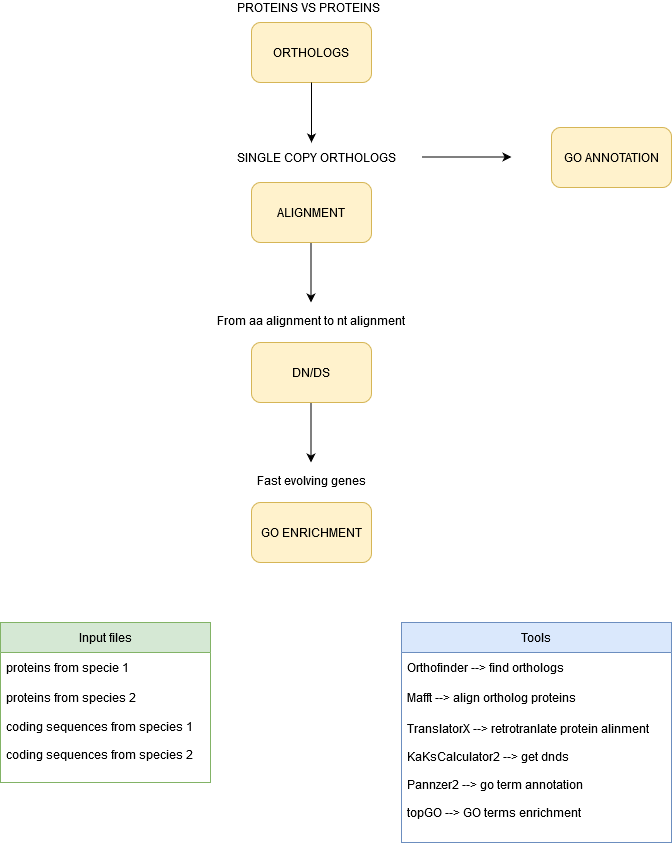

The diagram above was exported from draw.io. Its source (the exported page's mxGraphModel, read from the mxfile embedded in the PNG):
<mxGraphModel dx="1422" dy="791" grid="1" gridSize="10" guides="1" tooltips="1" connect="1" arrows="1" fold="1" page="1" pageScale="1" pageWidth="827" pageHeight="1169" math="0" shadow="0">
  <root>
    <mxCell id="WIyWlLk6GJQsqaUBKTNV-0" />
    <mxCell id="WIyWlLk6GJQsqaUBKTNV-1" parent="WIyWlLk6GJQsqaUBKTNV-0" />
    <mxCell id="N_NWsDJzQP0U_OAqoVXp-4" value="ORTHOLOGS" style="rounded=1;whiteSpace=wrap;html=1;fillColor=#fff2cc;strokeColor=#d6b656;" vertex="1" parent="WIyWlLk6GJQsqaUBKTNV-1">
      <mxGeometry x="330" y="60" width="120" height="60" as="geometry" />
    </mxCell>
    <mxCell id="N_NWsDJzQP0U_OAqoVXp-6" value="" style="endArrow=classic;html=1;rounded=0;" edge="1" parent="WIyWlLk6GJQsqaUBKTNV-1">
      <mxGeometry width="50" height="50" relative="1" as="geometry">
        <mxPoint x="390" y="120" as="sourcePoint" />
        <mxPoint x="390" y="180" as="targetPoint" />
        <Array as="points">
          <mxPoint x="390" y="120" />
        </Array>
      </mxGeometry>
    </mxCell>
    <mxCell id="N_NWsDJzQP0U_OAqoVXp-8" value="ALIGNMENT" style="rounded=1;whiteSpace=wrap;html=1;fillColor=#fff2cc;strokeColor=#d6b656;" vertex="1" parent="WIyWlLk6GJQsqaUBKTNV-1">
      <mxGeometry x="330" y="220" width="120" height="60" as="geometry" />
    </mxCell>
    <mxCell id="N_NWsDJzQP0U_OAqoVXp-10" value="DN/DS" style="rounded=1;whiteSpace=wrap;html=1;fillColor=#fff2cc;strokeColor=#d6b656;" vertex="1" parent="WIyWlLk6GJQsqaUBKTNV-1">
      <mxGeometry x="330" y="380" width="120" height="60" as="geometry" />
    </mxCell>
    <mxCell id="N_NWsDJzQP0U_OAqoVXp-11" value="PROTEINS VS PROTEINS &amp;nbsp; " style="text;html=1;strokeColor=none;fillColor=none;align=center;verticalAlign=middle;whiteSpace=wrap;rounded=0;" vertex="1" parent="WIyWlLk6GJQsqaUBKTNV-1">
      <mxGeometry x="308.25" y="40" width="164.5" height="10" as="geometry" />
    </mxCell>
    <mxCell id="N_NWsDJzQP0U_OAqoVXp-13" value="SINGLE COPY ORTHOLOGS" style="text;html=1;strokeColor=none;fillColor=none;align=center;verticalAlign=middle;whiteSpace=wrap;rounded=0;" vertex="1" parent="WIyWlLk6GJQsqaUBKTNV-1">
      <mxGeometry x="290" y="180" width="210" height="30" as="geometry" />
    </mxCell>
    <mxCell id="N_NWsDJzQP0U_OAqoVXp-18" value="From aa alignment to nt alignment&#10;&#10;" style="text;strokeColor=none;fillColor=none;align=left;verticalAlign=middle;spacingLeft=4;spacingRight=4;overflow=hidden;points=[[0,0.5],[1,0.5]];portConstraint=eastwest;rotatable=0;" vertex="1" parent="WIyWlLk6GJQsqaUBKTNV-1">
      <mxGeometry x="290" y="350" width="210" height="30" as="geometry" />
    </mxCell>
    <mxCell id="N_NWsDJzQP0U_OAqoVXp-23" value="" style="endArrow=classic;html=1;rounded=0;" edge="1" parent="WIyWlLk6GJQsqaUBKTNV-1">
      <mxGeometry width="50" height="50" relative="1" as="geometry">
        <mxPoint x="389.5" y="280" as="sourcePoint" />
        <mxPoint x="389.5" y="340" as="targetPoint" />
        <Array as="points">
          <mxPoint x="389.5" y="280" />
        </Array>
      </mxGeometry>
    </mxCell>
    <mxCell id="N_NWsDJzQP0U_OAqoVXp-24" value="" style="endArrow=classic;html=1;rounded=0;" edge="1" parent="WIyWlLk6GJQsqaUBKTNV-1">
      <mxGeometry width="50" height="50" relative="1" as="geometry">
        <mxPoint x="389.5" y="440" as="sourcePoint" />
        <mxPoint x="389.5" y="500" as="targetPoint" />
        <Array as="points">
          <mxPoint x="389.5" y="440" />
        </Array>
      </mxGeometry>
    </mxCell>
    <mxCell id="N_NWsDJzQP0U_OAqoVXp-25" value="GO ENRICHMENT" style="rounded=1;whiteSpace=wrap;html=1;fillColor=#fff2cc;strokeColor=#d6b656;" vertex="1" parent="WIyWlLk6GJQsqaUBKTNV-1">
      <mxGeometry x="330" y="540" width="120" height="60" as="geometry" />
    </mxCell>
    <mxCell id="N_NWsDJzQP0U_OAqoVXp-26" value="Fast evolving genes&#10;" style="text;strokeColor=none;fillColor=none;align=left;verticalAlign=middle;spacingLeft=4;spacingRight=4;overflow=hidden;points=[[0,0.5],[1,0.5]];portConstraint=eastwest;rotatable=0;" vertex="1" parent="WIyWlLk6GJQsqaUBKTNV-1">
      <mxGeometry x="330" y="510" width="121" height="30" as="geometry" />
    </mxCell>
    <mxCell id="N_NWsDJzQP0U_OAqoVXp-27" value="" style="endArrow=classic;html=1;rounded=0;" edge="1" parent="WIyWlLk6GJQsqaUBKTNV-1">
      <mxGeometry width="50" height="50" relative="1" as="geometry">
        <mxPoint x="500" y="194.5" as="sourcePoint" />
        <mxPoint x="590" y="194.5" as="targetPoint" />
      </mxGeometry>
    </mxCell>
    <mxCell id="N_NWsDJzQP0U_OAqoVXp-28" value="GO ANNOTATION" style="rounded=1;whiteSpace=wrap;html=1;fillColor=#fff2cc;strokeColor=#d6b656;" vertex="1" parent="WIyWlLk6GJQsqaUBKTNV-1">
      <mxGeometry x="630" y="165" width="120" height="60" as="geometry" />
    </mxCell>
    <mxCell id="N_NWsDJzQP0U_OAqoVXp-29" value="Input files" style="swimlane;fontStyle=0;childLayout=stackLayout;horizontal=1;startSize=30;horizontalStack=0;resizeParent=1;resizeParentMax=0;resizeLast=0;collapsible=1;marginBottom=0;fillColor=#d5e8d4;strokeColor=#82b366;" vertex="1" parent="WIyWlLk6GJQsqaUBKTNV-1">
      <mxGeometry x="79" y="660" width="210" height="160" as="geometry" />
    </mxCell>
    <mxCell id="N_NWsDJzQP0U_OAqoVXp-30" value="proteins from specie 1" style="text;align=left;verticalAlign=middle;spacingLeft=4;spacingRight=4;overflow=hidden;points=[[0,0.5],[1,0.5]];portConstraint=eastwest;rotatable=0;" vertex="1" parent="N_NWsDJzQP0U_OAqoVXp-29">
      <mxGeometry y="30" width="210" height="30" as="geometry" />
    </mxCell>
    <mxCell id="N_NWsDJzQP0U_OAqoVXp-31" value="proteins from species 2" style="text;align=left;verticalAlign=middle;spacingLeft=4;spacingRight=4;overflow=hidden;points=[[0,0.5],[1,0.5]];portConstraint=eastwest;rotatable=0;" vertex="1" parent="N_NWsDJzQP0U_OAqoVXp-29">
      <mxGeometry y="60" width="210" height="30" as="geometry" />
    </mxCell>
    <mxCell id="N_NWsDJzQP0U_OAqoVXp-32" value="coding sequences from species 1&#10;&#10;coding sequences from species 2&#10;" style="text;align=left;verticalAlign=middle;spacingLeft=4;spacingRight=4;overflow=hidden;points=[[0,0.5],[1,0.5]];portConstraint=eastwest;rotatable=0;" vertex="1" parent="N_NWsDJzQP0U_OAqoVXp-29">
      <mxGeometry y="90" width="210" height="70" as="geometry" />
    </mxCell>
    <mxCell id="N_NWsDJzQP0U_OAqoVXp-33" value="Tools" style="swimlane;fontStyle=0;childLayout=stackLayout;horizontal=1;startSize=30;horizontalStack=0;resizeParent=1;resizeParentMax=0;resizeLast=0;collapsible=1;marginBottom=0;fillColor=#dae8fc;strokeColor=#6c8ebf;" vertex="1" parent="WIyWlLk6GJQsqaUBKTNV-1">
      <mxGeometry x="480" y="660" width="270" height="220" as="geometry">
        <mxRectangle x="479" y="660" width="60" height="30" as="alternateBounds" />
      </mxGeometry>
    </mxCell>
    <mxCell id="N_NWsDJzQP0U_OAqoVXp-34" value="Orthofinder --&gt; find orthologs" style="text;strokeColor=none;fillColor=none;align=left;verticalAlign=middle;spacingLeft=4;spacingRight=4;overflow=hidden;points=[[0,0.5],[1,0.5]];portConstraint=eastwest;rotatable=0;" vertex="1" parent="N_NWsDJzQP0U_OAqoVXp-33">
      <mxGeometry y="30" width="270" height="30" as="geometry" />
    </mxCell>
    <mxCell id="N_NWsDJzQP0U_OAqoVXp-35" value="Mafft --&gt; align ortholog proteins" style="text;strokeColor=none;fillColor=none;align=left;verticalAlign=middle;spacingLeft=4;spacingRight=4;overflow=hidden;points=[[0,0.5],[1,0.5]];portConstraint=eastwest;rotatable=0;" vertex="1" parent="N_NWsDJzQP0U_OAqoVXp-33">
      <mxGeometry y="60" width="270" height="30" as="geometry" />
    </mxCell>
    <mxCell id="N_NWsDJzQP0U_OAqoVXp-36" value="TranslatorX --&gt; retrotranlate protein alinment&#10;&#10;KaKsCalculator2 --&gt; get dnds&#10;&#10;Pannzer2 --&gt; go term annotation&#10;&#10;topGO --&gt; GO terms enrichment&#10;" style="text;strokeColor=none;fillColor=none;align=left;verticalAlign=middle;spacingLeft=4;spacingRight=4;overflow=hidden;points=[[0,0.5],[1,0.5]];portConstraint=eastwest;rotatable=0;" vertex="1" parent="N_NWsDJzQP0U_OAqoVXp-33">
      <mxGeometry y="90" width="270" height="130" as="geometry" />
    </mxCell>
  </root>
</mxGraphModel>